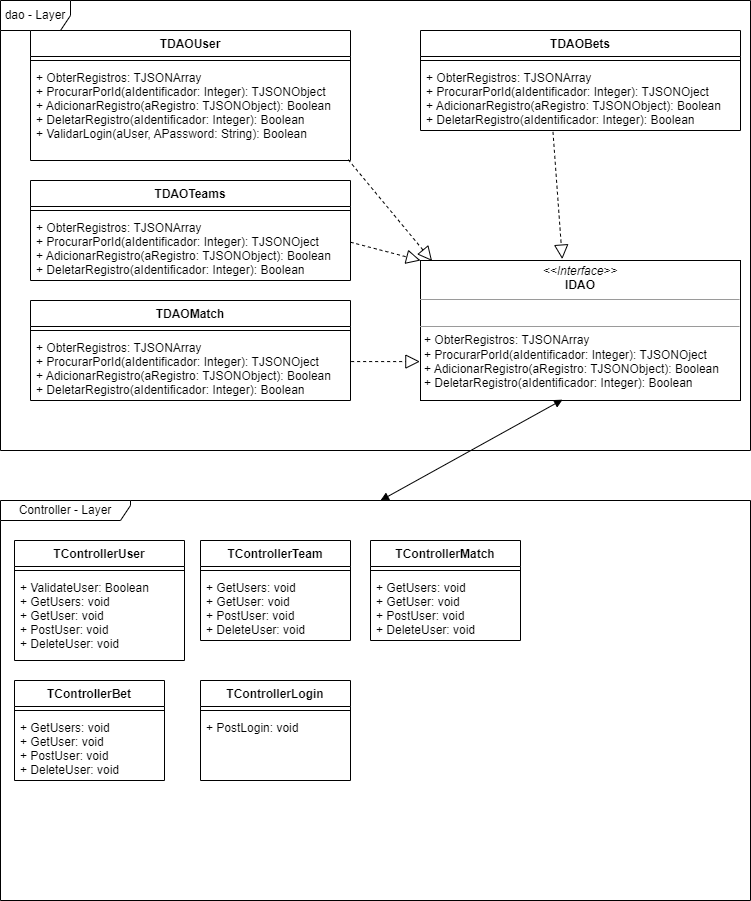

The diagram above was exported from draw.io. Its source (the exported page's mxGraphModel, read from the mxfile embedded in the PNG):
<mxGraphModel dx="1039" dy="1948" grid="1" gridSize="10" guides="1" tooltips="1" connect="1" arrows="1" fold="1" page="1" pageScale="1" pageWidth="827" pageHeight="1169" math="0" shadow="0">
  <root>
    <mxCell id="0" />
    <mxCell id="1" parent="0" />
    <mxCell id="8IzUFUoc571bjRfWFRn4-2" value="dao - Layer" style="shape=umlFrame;whiteSpace=wrap;html=1;pointerEvents=0;width=70;height=30;" vertex="1" parent="1">
      <mxGeometry x="80" y="-20" width="750" height="450" as="geometry" />
    </mxCell>
    <mxCell id="8IzUFUoc571bjRfWFRn4-4" value="TDAOUser" style="swimlane;fontStyle=1;align=center;verticalAlign=top;childLayout=stackLayout;horizontal=1;startSize=26;horizontalStack=0;resizeParent=1;resizeParentMax=0;resizeLast=0;collapsible=1;marginBottom=0;" vertex="1" parent="1">
      <mxGeometry x="110" y="10" width="320" height="130" as="geometry">
        <mxRectangle x="10" y="10" width="100" height="30" as="alternateBounds" />
      </mxGeometry>
    </mxCell>
    <mxCell id="8IzUFUoc571bjRfWFRn4-6" value="" style="line;strokeWidth=1;fillColor=none;align=left;verticalAlign=middle;spacingTop=-1;spacingLeft=3;spacingRight=3;rotatable=0;labelPosition=right;points=[];portConstraint=eastwest;strokeColor=inherit;" vertex="1" parent="8IzUFUoc571bjRfWFRn4-4">
      <mxGeometry y="26" width="320" height="8" as="geometry" />
    </mxCell>
    <mxCell id="8IzUFUoc571bjRfWFRn4-7" value="+ ObterRegistros: TJSONArray&#10;+ ProcurarPorId(aIdentificador: Integer): TJSONObject&#10;+ AdicionarRegistro(aRegistro: TJSONObject): Boolean&#10;+ DeletarRegistro(aIdentificador: Integer): Boolean&#10;+ ValidarLogin(aUser, APassword: String): Boolean" style="text;strokeColor=none;fillColor=none;align=left;verticalAlign=top;spacingLeft=4;spacingRight=4;overflow=hidden;rotatable=0;points=[[0,0.5],[1,0.5]];portConstraint=eastwest;" vertex="1" parent="8IzUFUoc571bjRfWFRn4-4">
      <mxGeometry y="34" width="320" height="96" as="geometry" />
    </mxCell>
    <mxCell id="8IzUFUoc571bjRfWFRn4-8" value="TDAOTeams" style="swimlane;fontStyle=1;align=center;verticalAlign=top;childLayout=stackLayout;horizontal=1;startSize=26;horizontalStack=0;resizeParent=1;resizeParentMax=0;resizeLast=0;collapsible=1;marginBottom=0;" vertex="1" parent="1">
      <mxGeometry x="110" y="160" width="320" height="100" as="geometry">
        <mxRectangle x="10" y="10" width="100" height="30" as="alternateBounds" />
      </mxGeometry>
    </mxCell>
    <mxCell id="8IzUFUoc571bjRfWFRn4-9" value="" style="line;strokeWidth=1;fillColor=none;align=left;verticalAlign=middle;spacingTop=-1;spacingLeft=3;spacingRight=3;rotatable=0;labelPosition=right;points=[];portConstraint=eastwest;strokeColor=inherit;" vertex="1" parent="8IzUFUoc571bjRfWFRn4-8">
      <mxGeometry y="26" width="320" height="8" as="geometry" />
    </mxCell>
    <mxCell id="8IzUFUoc571bjRfWFRn4-10" value="+ ObterRegistros: TJSONArray&#10;+ ProcurarPorId(aIdentificador: Integer): TJSONOject&#10;+ AdicionarRegistro(aRegistro: TJSONObject): Boolean&#10;+ DeletarRegistro(aIdentificador: Integer): Boolean" style="text;strokeColor=none;fillColor=none;align=left;verticalAlign=top;spacingLeft=4;spacingRight=4;overflow=hidden;rotatable=0;points=[[0,0.5],[1,0.5]];portConstraint=eastwest;" vertex="1" parent="8IzUFUoc571bjRfWFRn4-8">
      <mxGeometry y="34" width="320" height="66" as="geometry" />
    </mxCell>
    <mxCell id="8IzUFUoc571bjRfWFRn4-11" value="TDAOMatch" style="swimlane;fontStyle=1;align=center;verticalAlign=top;childLayout=stackLayout;horizontal=1;startSize=26;horizontalStack=0;resizeParent=1;resizeParentMax=0;resizeLast=0;collapsible=1;marginBottom=0;" vertex="1" parent="1">
      <mxGeometry x="110" y="280" width="320" height="100" as="geometry">
        <mxRectangle x="10" y="10" width="100" height="30" as="alternateBounds" />
      </mxGeometry>
    </mxCell>
    <mxCell id="8IzUFUoc571bjRfWFRn4-12" value="" style="line;strokeWidth=1;fillColor=none;align=left;verticalAlign=middle;spacingTop=-1;spacingLeft=3;spacingRight=3;rotatable=0;labelPosition=right;points=[];portConstraint=eastwest;strokeColor=inherit;" vertex="1" parent="8IzUFUoc571bjRfWFRn4-11">
      <mxGeometry y="26" width="320" height="8" as="geometry" />
    </mxCell>
    <mxCell id="8IzUFUoc571bjRfWFRn4-13" value="+ ObterRegistros: TJSONArray&#10;+ ProcurarPorId(aIdentificador: Integer): TJSONOject&#10;+ AdicionarRegistro(aRegistro: TJSONObject): Boolean&#10;+ DeletarRegistro(aIdentificador: Integer): Boolean" style="text;strokeColor=none;fillColor=none;align=left;verticalAlign=top;spacingLeft=4;spacingRight=4;overflow=hidden;rotatable=0;points=[[0,0.5],[1,0.5]];portConstraint=eastwest;" vertex="1" parent="8IzUFUoc571bjRfWFRn4-11">
      <mxGeometry y="34" width="320" height="66" as="geometry" />
    </mxCell>
    <mxCell id="8IzUFUoc571bjRfWFRn4-14" value="TDAOBets" style="swimlane;fontStyle=1;align=center;verticalAlign=top;childLayout=stackLayout;horizontal=1;startSize=26;horizontalStack=0;resizeParent=1;resizeParentMax=0;resizeLast=0;collapsible=1;marginBottom=0;" vertex="1" parent="1">
      <mxGeometry x="500" y="10" width="320" height="100" as="geometry">
        <mxRectangle x="10" y="10" width="100" height="30" as="alternateBounds" />
      </mxGeometry>
    </mxCell>
    <mxCell id="8IzUFUoc571bjRfWFRn4-15" value="" style="line;strokeWidth=1;fillColor=none;align=left;verticalAlign=middle;spacingTop=-1;spacingLeft=3;spacingRight=3;rotatable=0;labelPosition=right;points=[];portConstraint=eastwest;strokeColor=inherit;" vertex="1" parent="8IzUFUoc571bjRfWFRn4-14">
      <mxGeometry y="26" width="320" height="8" as="geometry" />
    </mxCell>
    <mxCell id="8IzUFUoc571bjRfWFRn4-16" value="+ ObterRegistros: TJSONArray&#10;+ ProcurarPorId(aIdentificador: Integer): TJSONOject&#10;+ AdicionarRegistro(aRegistro: TJSONObject): Boolean&#10;+ DeletarRegistro(aIdentificador: Integer): Boolean" style="text;strokeColor=none;fillColor=none;align=left;verticalAlign=top;spacingLeft=4;spacingRight=4;overflow=hidden;rotatable=0;points=[[0,0.5],[1,0.5]];portConstraint=eastwest;" vertex="1" parent="8IzUFUoc571bjRfWFRn4-14">
      <mxGeometry y="34" width="320" height="66" as="geometry" />
    </mxCell>
    <mxCell id="8IzUFUoc571bjRfWFRn4-17" value="&lt;p style=&quot;margin:0px;margin-top:4px;text-align:center;&quot;&gt;&lt;i&gt;&amp;lt;&amp;lt;Interface&amp;gt;&amp;gt;&lt;/i&gt;&lt;br&gt;&lt;b&gt;IDAO&lt;/b&gt;&lt;/p&gt;&lt;hr size=&quot;1&quot;&gt;&lt;p style=&quot;margin:0px;margin-left:4px;&quot;&gt;&lt;br&gt;&lt;/p&gt;&lt;hr size=&quot;1&quot;&gt;&lt;p style=&quot;margin:0px;margin-left:4px;&quot;&gt;+ ObterRegistros: TJSONArray&lt;br style=&quot;border-color: var(--border-color); padding: 0px; margin: 0px;&quot;&gt;+ ProcurarPorId(aIdentificador: Integer): TJSONOject&lt;br style=&quot;border-color: var(--border-color); padding: 0px; margin: 0px;&quot;&gt;+ AdicionarRegistro(aRegistro: TJSONObject): Boolean&lt;br style=&quot;border-color: var(--border-color); padding: 0px; margin: 0px;&quot;&gt;+ DeletarRegistro(aIdentificador: Integer): Boolean&lt;br&gt;&lt;/p&gt;" style="verticalAlign=top;align=left;overflow=fill;fontSize=12;fontFamily=Helvetica;html=1;" vertex="1" parent="1">
      <mxGeometry x="500" y="240" width="320" height="140" as="geometry" />
    </mxCell>
    <mxCell id="8IzUFUoc571bjRfWFRn4-19" value="" style="endArrow=block;dashed=1;endFill=0;endSize=12;html=1;rounded=0;exitX=0.414;exitY=1.021;exitDx=0;exitDy=0;exitPerimeter=0;entryX=0.443;entryY=-0.01;entryDx=0;entryDy=0;entryPerimeter=0;" edge="1" parent="1" source="8IzUFUoc571bjRfWFRn4-16" target="8IzUFUoc571bjRfWFRn4-17">
      <mxGeometry width="160" relative="1" as="geometry">
        <mxPoint x="550" y="170" as="sourcePoint" />
        <mxPoint x="710" y="170" as="targetPoint" />
      </mxGeometry>
    </mxCell>
    <mxCell id="8IzUFUoc571bjRfWFRn4-20" value="" style="endArrow=block;dashed=1;endFill=0;endSize=12;html=1;rounded=0;exitX=0.993;exitY=0.992;exitDx=0;exitDy=0;exitPerimeter=0;entryX=0.036;entryY=0.003;entryDx=0;entryDy=0;entryPerimeter=0;" edge="1" parent="1" source="8IzUFUoc571bjRfWFRn4-7" target="8IzUFUoc571bjRfWFRn4-17">
      <mxGeometry width="160" relative="1" as="geometry">
        <mxPoint x="560" y="180" as="sourcePoint" />
        <mxPoint x="720" y="180" as="targetPoint" />
      </mxGeometry>
    </mxCell>
    <mxCell id="8IzUFUoc571bjRfWFRn4-21" value="" style="endArrow=block;dashed=1;endFill=0;endSize=12;html=1;rounded=0;exitX=1;exitY=0.42;exitDx=0;exitDy=0;exitPerimeter=0;entryX=0;entryY=0;entryDx=0;entryDy=0;" edge="1" parent="1" source="8IzUFUoc571bjRfWFRn4-10" target="8IzUFUoc571bjRfWFRn4-17">
      <mxGeometry width="160" relative="1" as="geometry">
        <mxPoint x="570" y="190" as="sourcePoint" />
        <mxPoint x="730" y="190" as="targetPoint" />
      </mxGeometry>
    </mxCell>
    <mxCell id="8IzUFUoc571bjRfWFRn4-22" value="" style="endArrow=block;dashed=1;endFill=0;endSize=12;html=1;rounded=0;exitX=1.002;exitY=0.41;exitDx=0;exitDy=0;exitPerimeter=0;entryX=-0.002;entryY=0.722;entryDx=0;entryDy=0;entryPerimeter=0;" edge="1" parent="1" source="8IzUFUoc571bjRfWFRn4-13" target="8IzUFUoc571bjRfWFRn4-17">
      <mxGeometry width="160" relative="1" as="geometry">
        <mxPoint x="440" y="340" as="sourcePoint" />
        <mxPoint x="590" y="340" as="targetPoint" />
      </mxGeometry>
    </mxCell>
    <mxCell id="8IzUFUoc571bjRfWFRn4-23" value="Controller - Layer" style="shape=umlFrame;whiteSpace=wrap;html=1;pointerEvents=0;width=130;height=20;" vertex="1" parent="1">
      <mxGeometry x="80" y="480" width="750" height="400" as="geometry" />
    </mxCell>
    <mxCell id="8IzUFUoc571bjRfWFRn4-24" value="TControllerUser" style="swimlane;fontStyle=1;align=center;verticalAlign=top;childLayout=stackLayout;horizontal=1;startSize=26;horizontalStack=0;resizeParent=1;resizeParentMax=0;resizeLast=0;collapsible=1;marginBottom=0;" vertex="1" parent="1">
      <mxGeometry x="94" y="520" width="170" height="120" as="geometry">
        <mxRectangle x="10" y="10" width="100" height="30" as="alternateBounds" />
      </mxGeometry>
    </mxCell>
    <mxCell id="8IzUFUoc571bjRfWFRn4-25" value="" style="line;strokeWidth=1;fillColor=none;align=left;verticalAlign=middle;spacingTop=-1;spacingLeft=3;spacingRight=3;rotatable=0;labelPosition=right;points=[];portConstraint=eastwest;strokeColor=inherit;" vertex="1" parent="8IzUFUoc571bjRfWFRn4-24">
      <mxGeometry y="26" width="170" height="8" as="geometry" />
    </mxCell>
    <mxCell id="8IzUFUoc571bjRfWFRn4-26" value="+ ValidateUser: Boolean&#10;+ GetUsers: void&#10;+ GetUser: void&#10;+ PostUser: void&#10;+ DeleteUser: void&#10;" style="text;strokeColor=none;fillColor=none;align=left;verticalAlign=top;spacingLeft=4;spacingRight=4;overflow=hidden;rotatable=0;points=[[0,0.5],[1,0.5]];portConstraint=eastwest;" vertex="1" parent="8IzUFUoc571bjRfWFRn4-24">
      <mxGeometry y="34" width="170" height="86" as="geometry" />
    </mxCell>
    <mxCell id="8IzUFUoc571bjRfWFRn4-30" value="TControllerBet" style="swimlane;fontStyle=1;align=center;verticalAlign=top;childLayout=stackLayout;horizontal=1;startSize=26;horizontalStack=0;resizeParent=1;resizeParentMax=0;resizeLast=0;collapsible=1;marginBottom=0;" vertex="1" parent="1">
      <mxGeometry x="94" y="660" width="150" height="100" as="geometry">
        <mxRectangle x="10" y="10" width="100" height="30" as="alternateBounds" />
      </mxGeometry>
    </mxCell>
    <mxCell id="8IzUFUoc571bjRfWFRn4-31" value="" style="line;strokeWidth=1;fillColor=none;align=left;verticalAlign=middle;spacingTop=-1;spacingLeft=3;spacingRight=3;rotatable=0;labelPosition=right;points=[];portConstraint=eastwest;strokeColor=inherit;" vertex="1" parent="8IzUFUoc571bjRfWFRn4-30">
      <mxGeometry y="26" width="150" height="8" as="geometry" />
    </mxCell>
    <mxCell id="8IzUFUoc571bjRfWFRn4-32" value="+ GetUsers: void&#10;+ GetUser: void&#10;+ PostUser: void&#10;+ DeleteUser: void&#10;" style="text;strokeColor=none;fillColor=none;align=left;verticalAlign=top;spacingLeft=4;spacingRight=4;overflow=hidden;rotatable=0;points=[[0,0.5],[1,0.5]];portConstraint=eastwest;" vertex="1" parent="8IzUFUoc571bjRfWFRn4-30">
      <mxGeometry y="34" width="150" height="66" as="geometry" />
    </mxCell>
    <mxCell id="8IzUFUoc571bjRfWFRn4-33" value="TControllerTeam" style="swimlane;fontStyle=1;align=center;verticalAlign=top;childLayout=stackLayout;horizontal=1;startSize=26;horizontalStack=0;resizeParent=1;resizeParentMax=0;resizeLast=0;collapsible=1;marginBottom=0;" vertex="1" parent="1">
      <mxGeometry x="280" y="520" width="150" height="100" as="geometry">
        <mxRectangle x="10" y="10" width="100" height="30" as="alternateBounds" />
      </mxGeometry>
    </mxCell>
    <mxCell id="8IzUFUoc571bjRfWFRn4-34" value="" style="line;strokeWidth=1;fillColor=none;align=left;verticalAlign=middle;spacingTop=-1;spacingLeft=3;spacingRight=3;rotatable=0;labelPosition=right;points=[];portConstraint=eastwest;strokeColor=inherit;" vertex="1" parent="8IzUFUoc571bjRfWFRn4-33">
      <mxGeometry y="26" width="150" height="8" as="geometry" />
    </mxCell>
    <mxCell id="8IzUFUoc571bjRfWFRn4-35" value="+ GetUsers: void&#10;+ GetUser: void&#10;+ PostUser: void&#10;+ DeleteUser: void&#10;" style="text;strokeColor=none;fillColor=none;align=left;verticalAlign=top;spacingLeft=4;spacingRight=4;overflow=hidden;rotatable=0;points=[[0,0.5],[1,0.5]];portConstraint=eastwest;" vertex="1" parent="8IzUFUoc571bjRfWFRn4-33">
      <mxGeometry y="34" width="150" height="66" as="geometry" />
    </mxCell>
    <mxCell id="8IzUFUoc571bjRfWFRn4-36" value="TControllerMatch" style="swimlane;fontStyle=1;align=center;verticalAlign=top;childLayout=stackLayout;horizontal=1;startSize=26;horizontalStack=0;resizeParent=1;resizeParentMax=0;resizeLast=0;collapsible=1;marginBottom=0;" vertex="1" parent="1">
      <mxGeometry x="450" y="520" width="150" height="100" as="geometry">
        <mxRectangle x="10" y="10" width="100" height="30" as="alternateBounds" />
      </mxGeometry>
    </mxCell>
    <mxCell id="8IzUFUoc571bjRfWFRn4-37" value="" style="line;strokeWidth=1;fillColor=none;align=left;verticalAlign=middle;spacingTop=-1;spacingLeft=3;spacingRight=3;rotatable=0;labelPosition=right;points=[];portConstraint=eastwest;strokeColor=inherit;" vertex="1" parent="8IzUFUoc571bjRfWFRn4-36">
      <mxGeometry y="26" width="150" height="8" as="geometry" />
    </mxCell>
    <mxCell id="8IzUFUoc571bjRfWFRn4-38" value="+ GetUsers: void&#10;+ GetUser: void&#10;+ PostUser: void&#10;+ DeleteUser: void&#10;" style="text;strokeColor=none;fillColor=none;align=left;verticalAlign=top;spacingLeft=4;spacingRight=4;overflow=hidden;rotatable=0;points=[[0,0.5],[1,0.5]];portConstraint=eastwest;" vertex="1" parent="8IzUFUoc571bjRfWFRn4-36">
      <mxGeometry y="34" width="150" height="66" as="geometry" />
    </mxCell>
    <mxCell id="8IzUFUoc571bjRfWFRn4-39" value="TControllerLogin" style="swimlane;fontStyle=1;align=center;verticalAlign=top;childLayout=stackLayout;horizontal=1;startSize=26;horizontalStack=0;resizeParent=1;resizeParentMax=0;resizeLast=0;collapsible=1;marginBottom=0;" vertex="1" parent="1">
      <mxGeometry x="280" y="660" width="150" height="100" as="geometry">
        <mxRectangle x="10" y="10" width="100" height="30" as="alternateBounds" />
      </mxGeometry>
    </mxCell>
    <mxCell id="8IzUFUoc571bjRfWFRn4-40" value="" style="line;strokeWidth=1;fillColor=none;align=left;verticalAlign=middle;spacingTop=-1;spacingLeft=3;spacingRight=3;rotatable=0;labelPosition=right;points=[];portConstraint=eastwest;strokeColor=inherit;" vertex="1" parent="8IzUFUoc571bjRfWFRn4-39">
      <mxGeometry y="26" width="150" height="8" as="geometry" />
    </mxCell>
    <mxCell id="8IzUFUoc571bjRfWFRn4-41" value="+ PostLogin: void&#10;&#10;" style="text;strokeColor=none;fillColor=none;align=left;verticalAlign=top;spacingLeft=4;spacingRight=4;overflow=hidden;rotatable=0;points=[[0,0.5],[1,0.5]];portConstraint=eastwest;" vertex="1" parent="8IzUFUoc571bjRfWFRn4-39">
      <mxGeometry y="34" width="150" height="66" as="geometry" />
    </mxCell>
    <mxCell id="8IzUFUoc571bjRfWFRn4-44" value="" style="endArrow=block;startArrow=block;endFill=1;startFill=1;html=1;rounded=0;entryX=0.444;entryY=0.994;entryDx=0;entryDy=0;entryPerimeter=0;" edge="1" parent="1" target="8IzUFUoc571bjRfWFRn4-17">
      <mxGeometry width="160" relative="1" as="geometry">
        <mxPoint x="460" y="480" as="sourcePoint" />
        <mxPoint x="540" y="500" as="targetPoint" />
      </mxGeometry>
    </mxCell>
  </root>
</mxGraphModel>